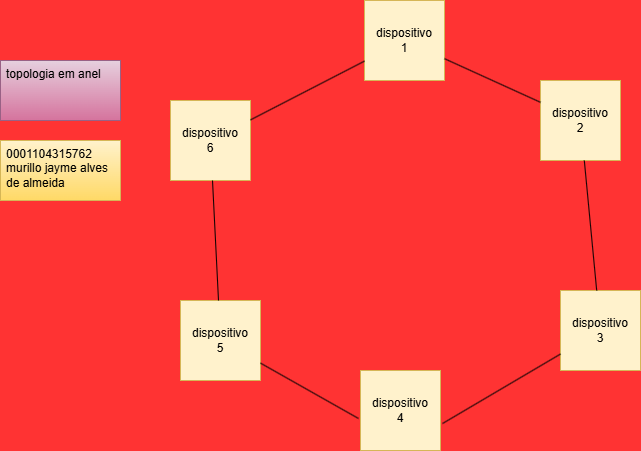

The diagram above was exported from draw.io. Its source (the exported page's mxGraphModel, read from the mxfile embedded in the PNG):
<mxGraphModel dx="1414" dy="811" grid="1" gridSize="10" guides="1" tooltips="1" connect="1" arrows="1" fold="1" page="1" pageScale="1" pageWidth="827" pageHeight="1169" background="#FF3333" math="0" shadow="0">
  <root>
    <mxCell id="0" />
    <mxCell id="1" parent="0" />
    <mxCell id="X3ZTbg5rdB1IxCZJ66o_-2" parent="1" style="whiteSpace=wrap;html=1;aspect=fixed;fillColor=#fff2cc;strokeColor=#d6b656;" value="&lt;span style=&quot;text-align: left;&quot;&gt;dispositivo&lt;/span&gt;&lt;div&gt;&lt;span style=&quot;text-align: left;&quot;&gt;3&lt;/span&gt;&lt;/div&gt;" vertex="1">
      <mxGeometry height="80" width="80" x="570" y="380" as="geometry" />
    </mxCell>
    <mxCell id="X3ZTbg5rdB1IxCZJ66o_-3" parent="1" style="whiteSpace=wrap;html=1;aspect=fixed;fillColor=#fff2cc;strokeColor=#d6b656;" value="&lt;span style=&quot;text-align: left;&quot;&gt;dispositivo&lt;/span&gt;&lt;div&gt;&lt;span style=&quot;text-align: left;&quot;&gt;4&lt;/span&gt;&lt;/div&gt;" vertex="1">
      <mxGeometry height="80" width="80" x="370" y="460" as="geometry" />
    </mxCell>
    <mxCell id="X3ZTbg5rdB1IxCZJ66o_-4" parent="1" style="whiteSpace=wrap;html=1;aspect=fixed;fillColor=#fff2cc;strokeColor=#d6b656;" value="&lt;span style=&quot;text-align: left;&quot;&gt;dispositivo&lt;/span&gt;&lt;div&gt;&lt;span style=&quot;text-align: left;&quot;&gt;5&lt;/span&gt;&lt;/div&gt;" vertex="1">
      <mxGeometry height="80" width="80" x="190" y="390" as="geometry" />
    </mxCell>
    <mxCell id="X3ZTbg5rdB1IxCZJ66o_-5" parent="1" style="whiteSpace=wrap;html=1;aspect=fixed;fillColor=#fff2cc;strokeColor=#d6b656;" value="&lt;span style=&quot;text-align: left;&quot;&gt;dispositivo&lt;/span&gt;&lt;div&gt;&lt;span style=&quot;text-align: left;&quot;&gt;2&lt;/span&gt;&lt;/div&gt;" vertex="1">
      <mxGeometry height="80" width="80" x="550" y="170" as="geometry" />
    </mxCell>
    <mxCell id="X3ZTbg5rdB1IxCZJ66o_-6" parent="1" style="whiteSpace=wrap;html=1;aspect=fixed;fillColor=#fff2cc;strokeColor=#d6b656;" value="&lt;span style=&quot;text-align: left;&quot;&gt;dispositivo&lt;/span&gt;&lt;div&gt;&lt;span style=&quot;text-align: left;&quot;&gt;1&lt;/span&gt;&lt;/div&gt;" vertex="1">
      <mxGeometry height="80" width="80" x="374" y="90" as="geometry" />
    </mxCell>
    <mxCell id="X3ZTbg5rdB1IxCZJ66o_-7" parent="1" style="whiteSpace=wrap;html=1;aspect=fixed;fillColor=#fff2cc;strokeColor=#d6b656;" value="&lt;span style=&quot;text-align: left;&quot;&gt;dispositivo&lt;/span&gt;&lt;div&gt;&lt;span style=&quot;text-align: left;&quot;&gt;6&lt;/span&gt;&lt;/div&gt;" vertex="1">
      <mxGeometry height="80" width="80" x="180" y="190" as="geometry" />
    </mxCell>
    <mxCell id="X3ZTbg5rdB1IxCZJ66o_-16" edge="1" parent="1" source="X3ZTbg5rdB1IxCZJ66o_-3" style="endArrow=none;html=1;rounded=0;exitX=1.025;exitY=0.663;exitDx=0;exitDy=0;exitPerimeter=0;" target="X3ZTbg5rdB1IxCZJ66o_-2" value="">
      <mxGeometry height="50" relative="1" width="50" as="geometry">
        <mxPoint x="390" y="430" as="sourcePoint" />
        <mxPoint x="440" y="380" as="targetPoint" />
      </mxGeometry>
    </mxCell>
    <mxCell id="X3ZTbg5rdB1IxCZJ66o_-17" edge="1" parent="1" source="X3ZTbg5rdB1IxCZJ66o_-3" style="endArrow=none;html=1;rounded=0;exitX=-0.025;exitY=0.6;exitDx=0;exitDy=0;exitPerimeter=0;" target="X3ZTbg5rdB1IxCZJ66o_-4" value="">
      <mxGeometry height="50" relative="1" width="50" as="geometry">
        <mxPoint x="390" y="430" as="sourcePoint" />
        <mxPoint x="440" y="380" as="targetPoint" />
      </mxGeometry>
    </mxCell>
    <mxCell id="X3ZTbg5rdB1IxCZJ66o_-18" edge="1" parent="1" source="X3ZTbg5rdB1IxCZJ66o_-4" style="endArrow=none;html=1;rounded=0;" target="X3ZTbg5rdB1IxCZJ66o_-7" value="">
      <mxGeometry height="50" relative="1" width="50" as="geometry">
        <mxPoint x="390" y="430" as="sourcePoint" />
        <mxPoint x="440" y="380" as="targetPoint" />
      </mxGeometry>
    </mxCell>
    <mxCell id="X3ZTbg5rdB1IxCZJ66o_-19" edge="1" parent="1" source="X3ZTbg5rdB1IxCZJ66o_-7" style="endArrow=none;html=1;rounded=0;" target="X3ZTbg5rdB1IxCZJ66o_-6" value="">
      <mxGeometry height="50" relative="1" width="50" as="geometry">
        <mxPoint x="390" y="430" as="sourcePoint" />
        <mxPoint x="440" y="380" as="targetPoint" />
      </mxGeometry>
    </mxCell>
    <mxCell id="X3ZTbg5rdB1IxCZJ66o_-20" edge="1" parent="1" source="X3ZTbg5rdB1IxCZJ66o_-5" style="endArrow=none;html=1;rounded=0;" target="X3ZTbg5rdB1IxCZJ66o_-6" value="">
      <mxGeometry height="50" relative="1" width="50" as="geometry">
        <mxPoint x="390" y="430" as="sourcePoint" />
        <mxPoint x="440" y="380" as="targetPoint" />
      </mxGeometry>
    </mxCell>
    <mxCell id="X3ZTbg5rdB1IxCZJ66o_-21" edge="1" parent="1" source="X3ZTbg5rdB1IxCZJ66o_-2" style="endArrow=none;html=1;rounded=0;" target="X3ZTbg5rdB1IxCZJ66o_-5" value="">
      <mxGeometry height="50" relative="1" width="50" as="geometry">
        <mxPoint x="390" y="430" as="sourcePoint" />
        <mxPoint x="440" y="380" as="targetPoint" />
      </mxGeometry>
    </mxCell>
    <mxCell id="zrIKKuGHTabwBuBb28AS-1" parent="1" style="rounded=0;whiteSpace=wrap;html=1;align=left;verticalAlign=top;spacingLeft=4;spacingRight=4;fontFamily=Helvetica;fontSize=12;fillColor=#e6d0de;gradientColor=#d5739d;strokeColor=#996185;" value="topologia em anel&amp;nbsp;" vertex="1">
      <mxGeometry height="60" width="120" x="10" y="150" as="geometry" />
    </mxCell>
    <mxCell id="kM72yBp3Ljgc8GceExFK-1" parent="1" style="rounded=0;whiteSpace=wrap;html=1;align=left;verticalAlign=top;spacingLeft=4;spacingRight=4;fontFamily=Helvetica;fontSize=12;fillColor=#fff2cc;gradientColor=#ffd966;strokeColor=#d6b656;" value="0001104315762&lt;div&gt;murillo jayme alves de almeida&lt;/div&gt;" vertex="1">
      <mxGeometry height="60" width="120" x="10" y="230" as="geometry" />
    </mxCell>
  </root>
</mxGraphModel>